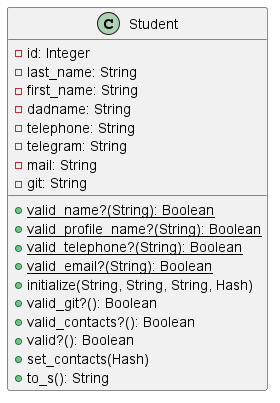

The diagram above was rendered by PlantUML. Its source (embedded in the PNG):
@startuml
'https://plantuml.com/class-diagram

class Student {
    -id: Integer
    -last_name: String
    -first_name: String
    -dadname: String
    -telephone: String
    -telegram: String
    -mail: String
    -git: String
    +{static}valid_name?(String): Boolean
    +{static}valid_profile_name?(String): Boolean
    +{static}valid_telephone?(String): Boolean
    +{static}valid_email?(String): Boolean
    +initialize(String, String, String, Hash)
    +valid_git?(): Boolean
    +valid_contacts?(): Boolean
    +valid?(): Boolean
    +set_contacts(Hash)
    +to_s(): String
}
@enduml